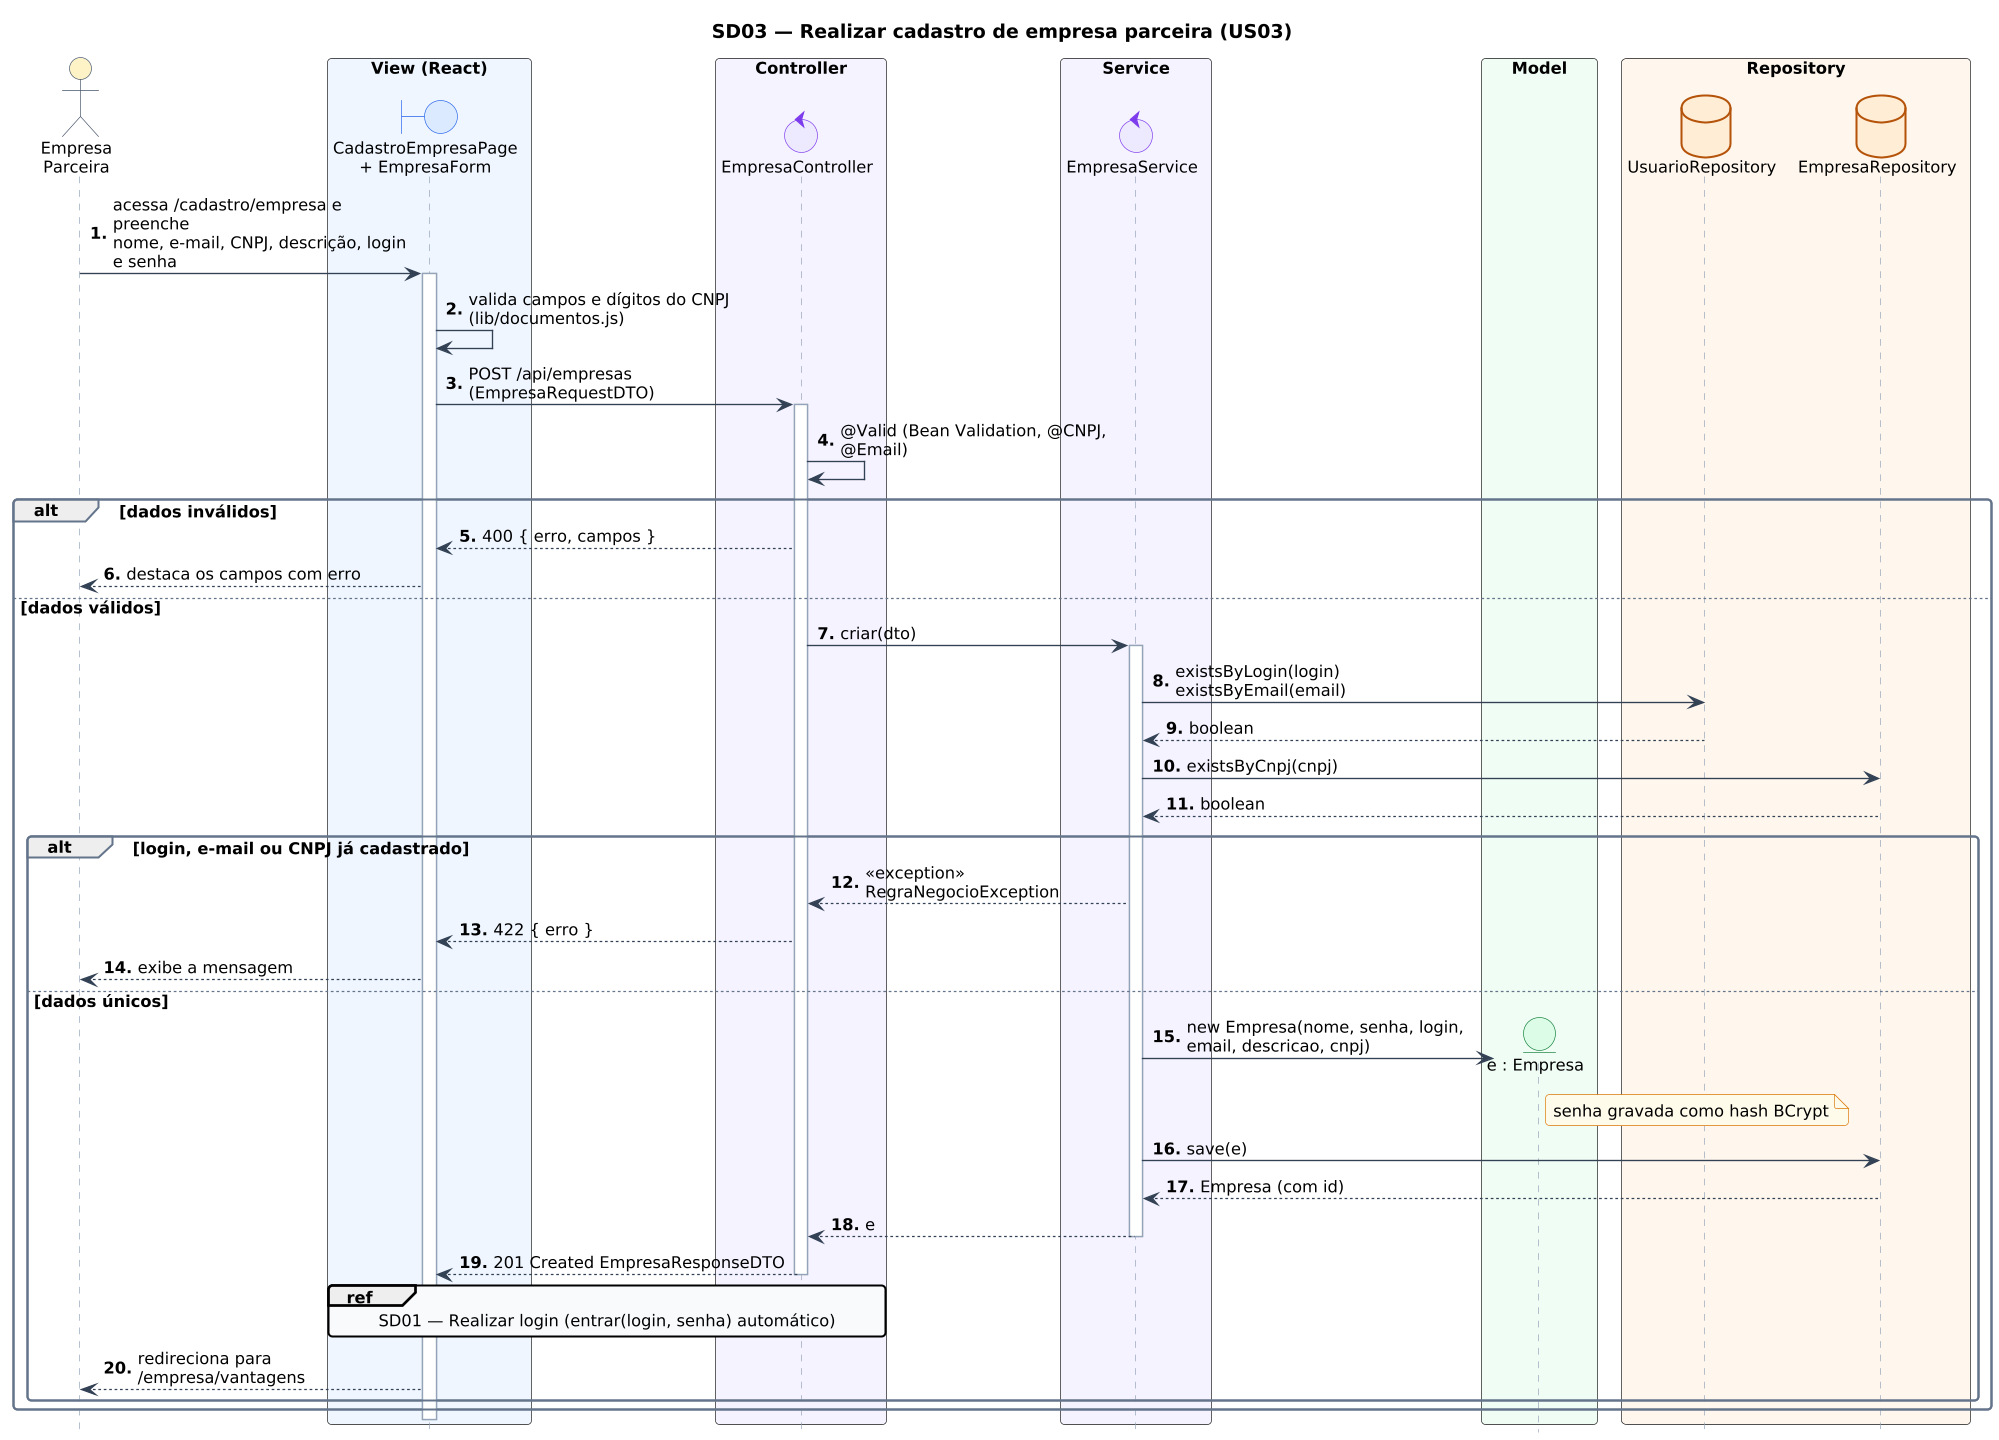

The diagram above was rendered by PlantUML. Its source (embedded in the PNG):
@startuml SD03_CadastrarEmpresa
!include ../estilo.iuml
title SD03 — Realizar cadastro de empresa parceira (US03)

actor "Empresa\nParceira" as E
box "View (React)" #EFF6FF
  boundary "CadastroEmpresaPage\n+ EmpresaForm" as PG
end box
box "Controller" #F5F3FF
  control "EmpresaController" as CTRL
end box
box "Service" #F5F3FF
  control "EmpresaService" as ES
end box
box "Model" #F0FDF4
  entity "e : Empresa" as EMP
end box
box "Repository" #FFF7ED
  database "UsuarioRepository" as UR
  database "EmpresaRepository" as ER
end box

E -> PG : acessa /cadastro/empresa e preenche\nnome, e-mail, CNPJ, descrição, login e senha
activate PG
PG -> PG : valida campos e dígitos do CNPJ\n(lib/documentos.js)
PG -> CTRL : POST /api/empresas (EmpresaRequestDTO)
activate CTRL
CTRL -> CTRL : @Valid (Bean Validation, @CNPJ, @Email)

alt dados inválidos
  CTRL --> PG : 400 { erro, campos }
  PG --> E : destaca os campos com erro
else dados válidos
  CTRL -> ES : criar(dto)
  activate ES
  ES -> UR : existsByLogin(login)\nexistsByEmail(email)
  UR --> ES : boolean
  ES -> ER : existsByCnpj(cnpj)
  ER --> ES : boolean
  alt login, e-mail ou CNPJ já cadastrado
    ES --> CTRL : <<exception>> RegraNegocioException
    CTRL --> PG : 422 { erro }
    PG --> E : exibe a mensagem
  else dados únicos
    create EMP
    ES -> EMP : new Empresa(nome, senha, login, email, descricao, cnpj)
    note right of EMP : senha gravada como hash BCrypt
    ES -> ER : save(e)
    ER --> ES : Empresa (com id)
    ES --> CTRL : e
    deactivate ES
    CTRL --> PG : 201 Created EmpresaResponseDTO
    deactivate CTRL
    ref over PG, CTRL : SD01 — Realizar login (entrar(login, senha) automático)
    PG --> E : redireciona para /empresa/vantagens
  end
end
deactivate PG
@enduml